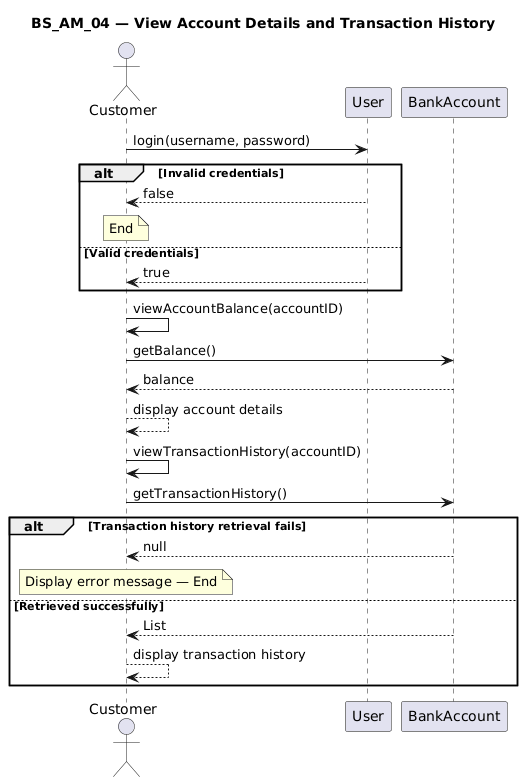

The diagram above was rendered by PlantUML. Its source (embedded in the PNG):
@startuml
title BS_AM_04 — View Account Details and Transaction History

actor Customer
participant User
participant BankAccount

Customer -> User: login(username, password)
alt Invalid credentials
    User --> Customer: false
    note over Customer: End
else Valid credentials
    User --> Customer: true
end

Customer -> Customer: viewAccountBalance(accountID)
Customer -> BankAccount: getBalance()
BankAccount --> Customer: balance
Customer --> Customer: display account details

Customer -> Customer: viewTransactionHistory(accountID)
Customer -> BankAccount: getTransactionHistory()
alt Transaction history retrieval fails
    BankAccount --> Customer: null
    note over Customer: Display error message — End
else Retrieved successfully
    BankAccount --> Customer: List
    Customer --> Customer: display transaction history
end
@enduml